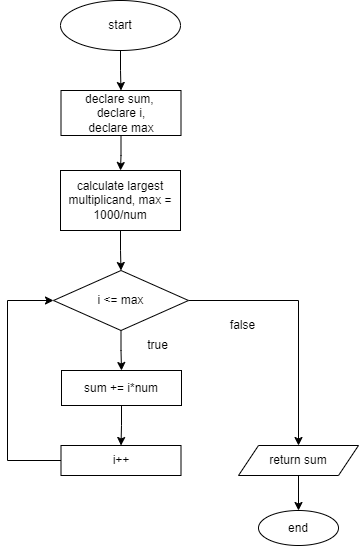

The diagram above was exported from draw.io. Its source (the exported page's mxGraphModel, read from the mxfile embedded in the PNG):
<mxGraphModel dx="1502" dy="522" grid="1" gridSize="10" guides="1" tooltips="1" connect="1" arrows="1" fold="1" page="1" pageScale="1" pageWidth="583" pageHeight="827" math="0" shadow="0">
  <root>
    <mxCell id="0" />
    <mxCell id="1" parent="0" />
    <mxCell id="6TFOhwiP8AvaqqK4EkeP-3" value="" style="edgeStyle=orthogonalEdgeStyle;rounded=0;orthogonalLoop=1;jettySize=auto;html=1;" parent="1" source="6TFOhwiP8AvaqqK4EkeP-4" target="6TFOhwiP8AvaqqK4EkeP-6" edge="1">
      <mxGeometry relative="1" as="geometry" />
    </mxCell>
    <mxCell id="6TFOhwiP8AvaqqK4EkeP-4" value="start" style="ellipse;whiteSpace=wrap;html=1;" parent="1" vertex="1">
      <mxGeometry x="153" y="40" width="120" height="50" as="geometry" />
    </mxCell>
    <mxCell id="6TFOhwiP8AvaqqK4EkeP-5" value="" style="edgeStyle=orthogonalEdgeStyle;rounded=0;orthogonalLoop=1;jettySize=auto;html=1;" parent="1" source="6TFOhwiP8AvaqqK4EkeP-6" target="6TFOhwiP8AvaqqK4EkeP-8" edge="1">
      <mxGeometry relative="1" as="geometry" />
    </mxCell>
    <mxCell id="6TFOhwiP8AvaqqK4EkeP-6" value="declare sum,&amp;nbsp;&lt;div&gt;declare i,&lt;/div&gt;&lt;div&gt;declare max&lt;/div&gt;" style="whiteSpace=wrap;html=1;" parent="1" vertex="1">
      <mxGeometry x="153.5" y="130" width="120" height="45" as="geometry" />
    </mxCell>
    <mxCell id="6TFOhwiP8AvaqqK4EkeP-7" value="" style="edgeStyle=orthogonalEdgeStyle;rounded=0;orthogonalLoop=1;jettySize=auto;html=1;" parent="1" source="6TFOhwiP8AvaqqK4EkeP-8" target="6TFOhwiP8AvaqqK4EkeP-11" edge="1">
      <mxGeometry relative="1" as="geometry" />
    </mxCell>
    <mxCell id="6TFOhwiP8AvaqqK4EkeP-8" value="calculate largest multiplicand, max = 1000/num" style="whiteSpace=wrap;html=1;" parent="1" vertex="1">
      <mxGeometry x="153" y="210" width="120" height="60" as="geometry" />
    </mxCell>
    <mxCell id="6TFOhwiP8AvaqqK4EkeP-9" value="" style="edgeStyle=orthogonalEdgeStyle;rounded=0;orthogonalLoop=1;jettySize=auto;html=1;" parent="1" source="6TFOhwiP8AvaqqK4EkeP-11" target="6TFOhwiP8AvaqqK4EkeP-13" edge="1">
      <mxGeometry relative="1" as="geometry" />
    </mxCell>
    <mxCell id="6TFOhwiP8AvaqqK4EkeP-10" value="" style="edgeStyle=orthogonalEdgeStyle;rounded=0;orthogonalLoop=1;jettySize=auto;html=1;" parent="1" source="6TFOhwiP8AvaqqK4EkeP-11" target="6TFOhwiP8AvaqqK4EkeP-17" edge="1">
      <mxGeometry relative="1" as="geometry" />
    </mxCell>
    <mxCell id="6TFOhwiP8AvaqqK4EkeP-11" value="i &amp;lt;= max" style="rhombus;whiteSpace=wrap;html=1;" parent="1" vertex="1">
      <mxGeometry x="146" y="310" width="135" height="60" as="geometry" />
    </mxCell>
    <mxCell id="6TFOhwiP8AvaqqK4EkeP-12" value="" style="edgeStyle=orthogonalEdgeStyle;rounded=0;orthogonalLoop=1;jettySize=auto;html=1;" parent="1" source="6TFOhwiP8AvaqqK4EkeP-13" target="6TFOhwiP8AvaqqK4EkeP-15" edge="1">
      <mxGeometry relative="1" as="geometry" />
    </mxCell>
    <mxCell id="6TFOhwiP8AvaqqK4EkeP-13" value="sum += i*num" style="whiteSpace=wrap;html=1;" parent="1" vertex="1">
      <mxGeometry x="154" y="410" width="120" height="35" as="geometry" />
    </mxCell>
    <mxCell id="6TFOhwiP8AvaqqK4EkeP-21" style="edgeStyle=orthogonalEdgeStyle;rounded=0;orthogonalLoop=1;jettySize=auto;html=1;exitX=0;exitY=0.5;exitDx=0;exitDy=0;entryX=0;entryY=0.5;entryDx=0;entryDy=0;" parent="1" source="6TFOhwiP8AvaqqK4EkeP-15" target="6TFOhwiP8AvaqqK4EkeP-11" edge="1">
      <mxGeometry relative="1" as="geometry">
        <Array as="points">
          <mxPoint x="100" y="500" />
          <mxPoint x="100" y="340" />
        </Array>
      </mxGeometry>
    </mxCell>
    <mxCell id="6TFOhwiP8AvaqqK4EkeP-15" value="i++" style="whiteSpace=wrap;html=1;" parent="1" vertex="1">
      <mxGeometry x="153.5" y="485" width="120" height="30" as="geometry" />
    </mxCell>
    <mxCell id="6TFOhwiP8AvaqqK4EkeP-22" style="edgeStyle=orthogonalEdgeStyle;rounded=0;orthogonalLoop=1;jettySize=auto;html=1;exitX=0.5;exitY=1;exitDx=0;exitDy=0;entryX=0.5;entryY=0;entryDx=0;entryDy=0;" parent="1" source="6TFOhwiP8AvaqqK4EkeP-17" target="6TFOhwiP8AvaqqK4EkeP-18" edge="1">
      <mxGeometry relative="1" as="geometry" />
    </mxCell>
    <mxCell id="6TFOhwiP8AvaqqK4EkeP-17" value="return sum" style="shape=parallelogram;perimeter=parallelogramPerimeter;whiteSpace=wrap;html=1;fixedSize=1;" parent="1" vertex="1">
      <mxGeometry x="331" y="485" width="120" height="30" as="geometry" />
    </mxCell>
    <mxCell id="6TFOhwiP8AvaqqK4EkeP-18" value="end" style="ellipse;whiteSpace=wrap;html=1;" parent="1" vertex="1">
      <mxGeometry x="351" y="550" width="80" height="35" as="geometry" />
    </mxCell>
    <mxCell id="6TFOhwiP8AvaqqK4EkeP-19" value="true" style="text;html=1;align=center;verticalAlign=middle;resizable=0;points=[];autosize=1;strokeColor=none;fillColor=none;" parent="1" vertex="1">
      <mxGeometry x="230" y="370" width="40" height="30" as="geometry" />
    </mxCell>
    <mxCell id="6TFOhwiP8AvaqqK4EkeP-20" value="false" style="text;html=1;align=center;verticalAlign=middle;resizable=0;points=[];autosize=1;strokeColor=none;fillColor=none;" parent="1" vertex="1">
      <mxGeometry x="310" y="350" width="50" height="30" as="geometry" />
    </mxCell>
  </root>
</mxGraphModel>